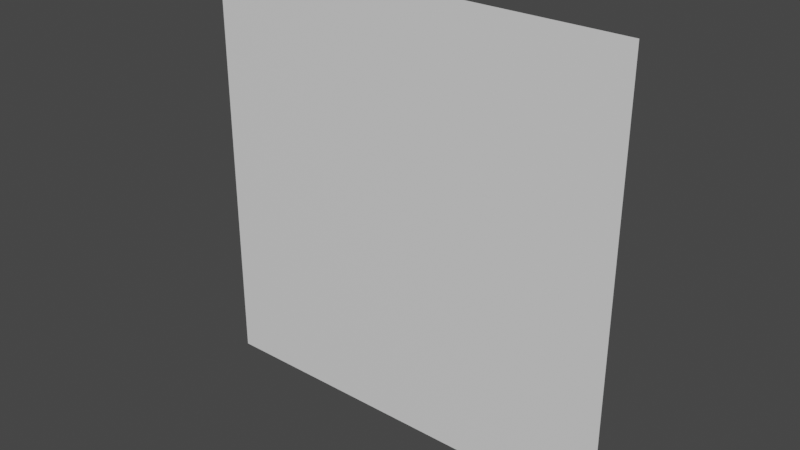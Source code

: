 # Source: Box_6b.blend  (saved by Blender 3.0.42; exported with 4.5.12 LTS)
import bpy
from mathutils import Matrix  # noqa: F401  (used for matrix-valued properties, if any)

bpy.ops.wm.read_factory_settings(use_empty=True)
scene = bpy.context.scene
scene.name = 'Scene'

# ---- collections
col_collection = bpy.data.collections.new('Collection'); scene.collection.children.link(col_collection)

# ---- materials (node trees are filled in below, after node groups)
mat_material = bpy.data.materials.new('Material')
mat_material.alpha_threshold = 0.0
mat_material.use_transparent_shadow = False
mat_material.line_color = (0.0, 0.0, 0.0, 1.0)

# ---- material node trees
mat_material.use_nodes = True; mat_material.node_tree.nodes.clear()
_N = mat_material.node_tree.nodes; _L = mat_material.node_tree.links
n0 = _N.new('ShaderNodeOutputMaterial'); n0.name = 'Material Output'; n0.location = (300, 300)
n1 = _N.new('ShaderNodeBsdfPrincipled'); n1.name = 'Principled BSDF'; n1.location = (10, 300)
n1.distribution = 'GGX'
n1.subsurface_method = 'RANDOM_WALK_SKIN'
n1.inputs[2].default_value = 0.4
n1.inputs[3].default_value = 1.45
n1.inputs[27].default_value = (0.0, 0.0, 0.0, 1.0)
n1.inputs[28].default_value = 1.0
_L.new(n1.outputs[0], n0.inputs[0])
n0.is_active_output = True

# ---- world
world_world = bpy.data.worlds.new('World'); scene.world = world_world
world_world.use_nodes = True; world_world.node_tree.nodes.clear()
_N = world_world.node_tree.nodes; _L = world_world.node_tree.links
n0 = _N.new('ShaderNodeOutputWorld'); n0.name = 'World Output'; n0.location = (300, 300)
n1 = _N.new('ShaderNodeBackground'); n1.name = 'Background'; n1.location = (10, 300)
n1.inputs[0].default_value = (0.05088, 0.05088, 0.05088, 1.0)
_L.new(n1.outputs[0], n0.inputs[0])
n0.is_active_output = True
world_world.color = (0.05088, 0.05088, 0.05088)
world_world.use_sun_shadow = False
world_world.sun_shadow_jitter_overblur = 0.0

# ---- meshes
me_cube = bpy.data.meshes.new('Cube')
me_cube.from_pydata([(2.0, -2.0, 2.0), (0.0, -2.0, 2.0), (2.0, -2.0, 0.0), (0.0, -2.0, 0.0)], [], [(2, 0, 1, 3)])
_uv = me_cube.uv_layers.new(name='UVMap')
_uv.uv.foreach_set('vector', [0.5, 0.75, 0.625, 0.75, 0.625, 0.875, 0.5, 0.875])
me_cube.materials.append(mat_material)
me_cube.use_remesh_preserve_volume = False
me_cube.use_remesh_preserve_attributes = False
me_cube.use_mirror_vertex_groups = False
me_cube.update()

# ---- objects
ob_cube = bpy.data.objects.new('Cube', me_cube)

# ---- transforms, parenting, visibility, modifiers, constraints
ob_cube.location = (0.0, 0.0, 0.0)
ob_cube.lock_rotations_4d = False
ob_cube.empty_display_type = 'ARROWS'
ob_cube.lineart.crease_threshold = 0.0
_m = ob_cube.modifiers.new('Mirror', 'MIRROR')
_m = ob_cube.modifiers.new('Mirror.002', 'MIRROR')
_m.use_axis = (False, False, True)

# ---- collection membership
col_collection.objects.link(ob_cube)

# ---- scene / render settings (as saved in the file)
scene.frame_start = 1; scene.frame_end = 250; scene.frame_set(1)
scene.render.engine = 'BLENDER_EEVEE_NEXT'
scene.cycles.sampling_pattern = 'TABULATED_SOBOL'
scene.cycles.use_light_tree = False
scene.view_settings.view_transform = 'Filmic'
bpy.context.view_layer.update()

# ---- added for rendering (the .blend has no active camera and no usable light): camera, sun
cam_auto = bpy.data.cameras.new('AutoCamera')
cam_auto.lens = 50.0
cam_auto.sensor_width = 36.0
cam_auto.clip_end = 1000.0
ob_auto_camera = bpy.data.objects.new('AutoCamera', cam_auto)
scene.collection.objects.link(ob_auto_camera)
ob_auto_camera.location = (5.23386, -8.28063, 4.18709)
ob_auto_camera.rotation_euler = (1.09748, -7.21219e-08, 0.694738)
scene.camera = ob_auto_camera
light_auto_sun = bpy.data.lights.new('AutoSun', 'SUN')
light_auto_sun.energy = 3.0
light_auto_sun.angle = 0.0523599
ob_auto_sun = bpy.data.objects.new('AutoSun', light_auto_sun)
scene.collection.objects.link(ob_auto_sun)
ob_auto_sun.rotation_euler = (0.872665, 0.174533, 0.523599)
bpy.context.view_layer.update()
